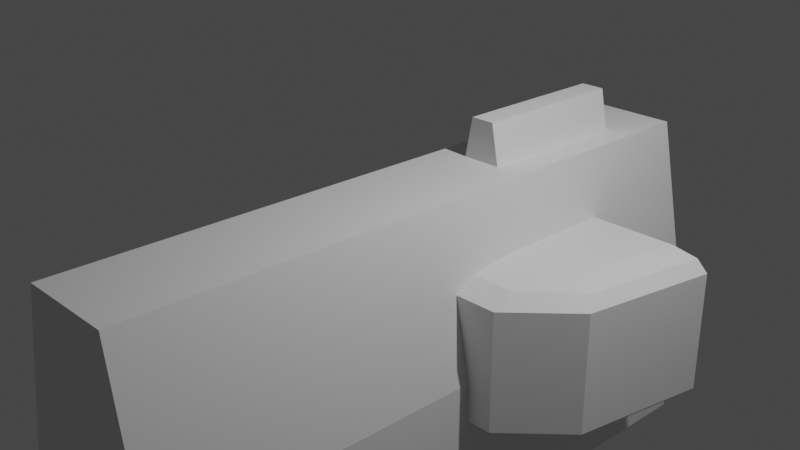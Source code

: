 # Source: rocket_launcher.blend  (saved by Blender 2.80.60; exported with 4.5.12 LTS)
import bpy
from mathutils import Matrix  # noqa: F401  (used for matrix-valued properties, if any)

bpy.ops.wm.read_factory_settings(use_empty=True)
scene = bpy.context.scene
scene.name = 'Scene'

# ---- collections
col_main = bpy.data.collections.new('Main'); scene.collection.children.link(col_main)
col_stuff = bpy.data.collections.new('Stuff'); scene.collection.children.link(col_stuff)
col_lights = bpy.data.collections.new('Lights'); col_stuff.children.link(col_lights)
col_cameras = bpy.data.collections.new('Cameras'); col_stuff.children.link(col_cameras)
col_prefabs = bpy.data.collections.new('Prefabs'); scene.collection.children.link(col_prefabs)
col_prefabs.hide_render = True

# ---- materials (node trees are filled in below, after node groups)
mat_material_001 = bpy.data.materials.new('Material.001')
mat_material_001.use_transparent_shadow = False
mat_material_001.roughness = 0.25
mat_material = bpy.data.materials.new('Material')
mat_material.alpha_threshold = 0.0
mat_material.use_transparent_shadow = False
mat_material.roughness = 0.5
mat_material.line_color = (0.0, 0.0, 0.0, 1.0)

# ---- material node trees
mat_material.use_nodes = True; mat_material.node_tree.nodes.clear()
_N = mat_material.node_tree.nodes; _L = mat_material.node_tree.links
n0 = _N.new('ShaderNodeOutputMaterial'); n0.name = 'Material Output'; n0.location = (300, 300)
n1 = _N.new('ShaderNodeBsdfPrincipled'); n1.name = 'Principled BSDF'; n1.location = (10, 300)
n1.distribution = 'GGX'
n1.subsurface_method = 'BURLEY'
n1.inputs[3].default_value = 1.45
_L.new(n1.outputs[0], n0.inputs[0])
n0.is_active_output = True

# ---- world
world_world = bpy.data.worlds.new('World'); scene.world = world_world
world_world.use_nodes = True; world_world.node_tree.nodes.clear()
_N = world_world.node_tree.nodes; _L = world_world.node_tree.links
n0 = _N.new('ShaderNodeOutputWorld'); n0.name = 'World Output'; n0.location = (300, 300)
n1 = _N.new('ShaderNodeBackground'); n1.name = 'Background'; n1.location = (10, 300)
n1.inputs[0].default_value = (0.05088, 0.05088, 0.05088, 1.0)
_L.new(n1.outputs[0], n0.inputs[0])
n0.is_active_output = True
world_world.color = (0.05088, 0.05088, 0.05088)
world_world.use_sun_shadow = False
world_world.sun_shadow_jitter_overblur = 0.0

# ---- cameras
cam_camera = bpy.data.cameras.new('Camera')
cam_camera.clip_end = 100.0
cam_camera.ortho_scale = 7.314
cam_camera.dof.focus_distance = 0.0
cam_camera.dof.aperture_fstop = 128.0

# ---- lights
light_light = bpy.data.lights.new('Light', 'POINT')
light_light.transmission_factor = 0.0
light_light.cutoff_distance = 30.0
light_light.energy = 1000.0
light_light.shadow_buffer_clip_start = 1.001
light_light.shadow_soft_size = 0.1
light_light.shadow_maximum_resolution = 0.002
light_light.use_absolute_resolution = True

# ---- meshes
me_cube = bpy.data.meshes.new('Cube')
me_cube.from_pydata([(-1.0, -4.0, -1.0), (-0.6, -4.0, 1.0), (-1.0, 4.0, -1.0), (-0.6, 4.0, 1.0), (1.0, -4.0, -1.0), (0.6, -4.0, 1.0), (1.0, 4.0, -1.0), (0.6, 4.0, 1.0)], [], [(0, 1, 3, 2), (2, 3, 7, 6), (6, 7, 5, 4), (4, 5, 1, 0), (2, 6, 4, 0), (7, 3, 1, 5)])
_uv = me_cube.uv_layers.new(name='UVMap')
_uv.uv.foreach_set('vector', [0.375, 0.0, 0.625, 0.0, 0.625, 0.25, 0.375, 0.25, 0.375, 0.25, 0.625, 0.25, 0.625, 0.5, 0.375, 0.5, 0.375, 0.5, 0.625, 0.5, 0.625, 0.75, 0.375, 0.75, 0.375, 0.75, 0.625, 0.75, 0.625, 1.0, 0.375, 1.0, 0.125, 0.5, 0.375, 0.5, 0.375, 0.75, 0.125, 0.75, 0.625, 0.5, 0.875, 0.5, 0.875, 0.75, 0.625, 0.75])
me_cube.use_remesh_preserve_volume = False
me_cube.use_remesh_preserve_attributes = False
me_cube.use_mirror_vertex_groups = False
me_cube.update()
me_toolmesh = bpy.data.meshes.new('ToolMesh')
me_toolmesh.from_pydata([(-1.0, -2.0, -1.0), (-1.0, -2.0, 1.0), (-1.0, 4.0, -1.0), (-1.0, 4.0, 1.0), (1.0, -2.0, -1.0), (1.0, -2.0, 1.0), (1.0, 2.0, -1.0), (1.0, 2.0, 1.0)], [], [(0, 1, 3, 2), (2, 3, 7, 6), (6, 7, 5, 4), (4, 5, 1, 0), (2, 6, 4, 0), (7, 3, 1, 5)])
me_toolmesh.use_remesh_preserve_volume = False
me_toolmesh.use_remesh_preserve_attributes = False
me_toolmesh.use_mirror_vertex_groups = False
me_toolmesh.update()
me_toolmesh_001 = bpy.data.meshes.new('ToolMesh.001')
me_toolmesh_001.from_pydata([(-0.9333, 1.2, -0.4), (-0.9333, 1.2, 0.3333), (0.9333, -1.2, -0.4), (0.9333, -1.2, 0.3333), (0.9333, 1.2, -0.4), (0.9333, 1.2, 0.3333), (0.9333, 1.2, 1.333), (0.9333, -0.4971, 1.04), (-0.7363, -1.2, -0.4), (-0.9333, -0.2255, -0.4), (-0.7363, -1.2, 0.3333), (-0.9333, -0.2248, 0.3333), (-0.9333, 1.2, 0.8565), (-0.7363, 1.2, 1.333), (-0.7363, -0.4971, 1.04), (-0.9333, 0.1095, 0.6682), (-0.8755, -0.9137, -0.4), (-0.8755, -0.9135, 0.3333), (-0.8755, -0.3169, 0.9341), (-0.8755, 1.2, 1.193)], [], [(2, 3, 10, 8), (0, 1, 5, 4), (4, 5, 3, 2), (1, 11, 15, 12), (9, 11, 1, 0), (3, 5, 6, 7), (7, 14, 10, 3), (6, 13, 14, 7), (10, 14, 18, 17), (16, 17, 11, 9), (8, 10, 17, 16), (12, 19, 13, 6, 5, 1), (17, 18, 15, 11), (14, 13, 19, 18), (18, 19, 12, 15), (8, 16, 9, 0, 4, 2)])
me_toolmesh_001.use_remesh_preserve_volume = False
me_toolmesh_001.use_remesh_preserve_attributes = False
me_toolmesh_001.use_mirror_vertex_groups = False
me_toolmesh_001.update()
me_cube_005 = bpy.data.meshes.new('Cube.005')
me_cube_005.from_pydata([(-1.0, -4.0, -1.0), (-0.6, -4.0, 1.0), (-1.0, 4.0, -1.0), (-0.6, 4.0, 1.0), (1.0, -4.0, -1.0), (0.6, -4.0, 1.0), (1.0, 4.0, -1.0), (0.6, 4.0, 1.0)], [], [(0, 1, 3, 2), (2, 3, 7, 6), (6, 7, 5, 4), (4, 5, 1, 0), (2, 6, 4, 0), (7, 3, 1, 5)])
_uv = me_cube_005.uv_layers.new(name='UVMap')
_uv.uv.foreach_set('vector', [0.375, 0.0, 0.625, 0.0, 0.625, 0.25, 0.375, 0.25, 0.375, 0.25, 0.625, 0.25, 0.625, 0.5, 0.375, 0.5, 0.375, 0.5, 0.625, 0.5, 0.625, 0.75, 0.375, 0.75, 0.375, 0.75, 0.625, 0.75, 0.625, 1.0, 0.375, 1.0, 0.125, 0.5, 0.375, 0.5, 0.375, 0.75, 0.125, 0.75, 0.625, 0.5, 0.875, 0.5, 0.875, 0.75, 0.625, 0.75])
me_cube_005.use_remesh_preserve_volume = False
me_cube_005.use_remesh_preserve_attributes = False
me_cube_005.use_mirror_vertex_groups = False
me_cube_005.update()
me_cube_004 = bpy.data.meshes.new('Cube.004')
me_cube_004.from_pydata([(1.0, 1.0, 1.0), (1.0, 1.0, -1.0), (1.0, -1.0, 1.0), (1.0, -1.0, -1.0), (-1.0, 1.0, 1.0), (-1.0, 1.0, -1.0), (-1.0, -1.0, 1.0), (-1.0, -1.0, -1.0)], [], [(0, 4, 6, 2), (3, 2, 6, 7), (7, 6, 4, 5), (5, 1, 3, 7), (1, 0, 2, 3), (5, 4, 0, 1)])
_uv = me_cube_004.uv_layers.new(name='UVMap')
_uv.uv.foreach_set('vector', [0.375, 0.0, 0.625, 0.0, 0.625, 0.25, 0.375, 0.25, 0.375, 0.25, 0.625, 0.25, 0.625, 0.5, 0.375, 0.5, 0.375, 0.5, 0.625, 0.5, 0.625, 0.75, 0.375, 0.75, 0.375, 0.75, 0.625, 0.75, 0.625, 1.0, 0.375, 1.0, 0.125, 0.5, 0.375, 0.5, 0.375, 0.75, 0.125, 0.75, 0.625, 0.5, 0.875, 0.5, 0.875, 0.75, 0.625, 0.75])
me_cube_004.materials.append(mat_material)
me_cube_004.use_remesh_preserve_volume = False
me_cube_004.use_remesh_preserve_attributes = False
me_cube_004.use_mirror_vertex_groups = False
me_cube_004.update()
me_cube_001 = bpy.data.meshes.new('Cube.001')
me_cube_001.from_pydata([(1.0, 1.0, -1.0), (1.0, -1.0, -1.0), (-1.0, 1.0, -1.0), (0.0, 0.0, 1.0), (-1.0, -1.0, -1.0)], [], [(1, 3, 4), (4, 3, 2), (2, 0, 1, 4), (0, 3, 1), (2, 3, 0)])
_uv = me_cube_001.uv_layers.new(name='UVMap')
_uv.uv.foreach_set('vector', [0.375, 0.25, 0.625, 0.5, 0.375, 0.5, 0.375, 0.5, 0.625, 0.75, 0.375, 0.75, 0.375, 0.75, 0.625, 0.75, 0.625, 1.0, 0.375, 1.0, 0.125, 0.5, 0.375, 0.75, 0.125, 0.75, 0.625, 0.5, 0.875, 0.75, 0.625, 0.75])
me_cube_001.materials.append(mat_material)
me_cube_001.use_remesh_preserve_volume = False
me_cube_001.use_remesh_preserve_attributes = False
me_cube_001.use_mirror_vertex_groups = False
me_cube_001.update()
me_cylinder_001 = bpy.data.meshes.new('Cylinder.001')
me_cylinder_001.from_pydata([(0.0, 1.0, -1.0), (0.0, 1.0, 1.0), (0.1951, 0.9808, -1.0), (0.1951, 0.9808, 1.0), (0.3827, 0.9239, -1.0), (0.3827, 0.9239, 1.0), (0.5556, 0.8315, -1.0), (0.5556, 0.8315, 1.0), (0.7071, 0.7071, -1.0), (0.7071, 0.7071, 1.0), (0.8315, 0.5556, -1.0), (0.8315, 0.5556, 1.0), (0.9239, 0.3827, -1.0), (0.9239, 0.3827, 1.0), (0.9808, 0.1951, -1.0), (0.9808, 0.1951, 1.0), (1.0, 7.55e-08, -1.0), (1.0, 7.55e-08, 1.0), (0.9808, -0.1951, -1.0), (0.9808, -0.1951, 1.0), (0.9239, -0.3827, -1.0), (0.9239, -0.3827, 1.0), (0.8315, -0.5556, -1.0), (0.8315, -0.5556, 1.0), (0.7071, -0.7071, -1.0), (0.7071, -0.7071, 1.0), (0.5556, -0.8315, -1.0), (0.5556, -0.8315, 1.0), (0.3827, -0.9239, -1.0), (0.3827, -0.9239, 1.0), (0.1951, -0.9808, -1.0), (0.1951, -0.9808, 1.0), (-3.258e-07, -1.0, -1.0), (-3.258e-07, -1.0, 1.0), (-0.1951, -0.9808, -1.0), (-0.1951, -0.9808, 1.0), (-0.3827, -0.9239, -1.0), (-0.3827, -0.9239, 1.0), (-0.5556, -0.8315, -1.0), (-0.5556, -0.8315, 1.0), (-0.7071, -0.7071, -1.0), (-0.7071, -0.7071, 1.0), (-0.8315, -0.5556, -1.0), (-0.8315, -0.5556, 1.0), (-0.9239, -0.3827, -1.0), (-0.9239, -0.3827, 1.0), (-0.9808, -0.1951, -1.0), (-0.9808, -0.1951, 1.0), (-1.0, 9.656e-07, -1.0), (-1.0, 9.656e-07, 1.0), (-0.9808, 0.1951, -1.0), (-0.9808, 0.1951, 1.0), (-0.9239, 0.3827, -1.0), (-0.9239, 0.3827, 1.0), (-0.8315, 0.5556, -1.0), (-0.8315, 0.5556, 1.0), (-0.7071, 0.7071, -1.0), (-0.7071, 0.7071, 1.0), (-0.5556, 0.8315, -1.0), (-0.5556, 0.8315, 1.0), (-0.3827, 0.9239, -1.0), (-0.3827, 0.9239, 1.0), (-0.1951, 0.9808, -1.0), (-0.1951, 0.9808, 1.0)], [], [(0, 1, 3, 2), (2, 3, 5, 4), (4, 5, 7, 6), (6, 7, 9, 8), (8, 9, 11, 10), (10, 11, 13, 12), (12, 13, 15, 14), (14, 15, 17, 16), (16, 17, 19, 18), (18, 19, 21, 20), (20, 21, 23, 22), (22, 23, 25, 24), (24, 25, 27, 26), (26, 27, 29, 28), (28, 29, 31, 30), (30, 31, 33, 32), (32, 33, 35, 34), (34, 35, 37, 36), (36, 37, 39, 38), (38, 39, 41, 40), (40, 41, 43, 42), (42, 43, 45, 44), (44, 45, 47, 46), (46, 47, 49, 48), (48, 49, 51, 50), (50, 51, 53, 52), (52, 53, 55, 54), (54, 55, 57, 56), (56, 57, 59, 58), (58, 59, 61, 60), (3, 1, 63, 61, 59, 57, 55, 53, 51, 49, 47, 45, 43, 41, 39, 37, 35, 33, 31, 29, 27, 25, 23, 21, 19, 17, 15, 13, 11, 9, 7, 5), (60, 61, 63, 62), (62, 63, 1, 0), (0, 2, 4, 6, 8, 10, 12, 14, 16, 18, 20, 22, 24, 26, 28, 30, 32, 34, 36, 38, 40, 42, 44, 46, 48, 50, 52, 54, 56, 58, 60, 62)])
_uv = me_cylinder_001.uv_layers.new(name='UVMap')
_uv.uv.foreach_set('vector', [1.0, 0.5, 1.0, 1.0, 0.9688, 1.0, 0.9688, 0.5, 0.9688, 0.5, 0.9688, 1.0, 0.9375, 1.0, 0.9375, 0.5, 0.9375, 0.5, 0.9375, 1.0, 0.9062, 1.0, 0.9062, 0.5, 0.9062, 0.5, 0.9062, 1.0, 0.875, 1.0, 0.875, 0.5, 0.875, 0.5, 0.875, 1.0, 0.8438, 1.0, 0.8438, 0.5, 0.8438, 0.5, 0.8438, 1.0, 0.8125, 1.0, 0.8125, 0.5, 0.8125, 0.5, 0.8125, 1.0, 0.7812, 1.0, 0.7812, 0.5, 0.7812, 0.5, 0.7812, 1.0, 0.75, 1.0, 0.75, 0.5, 0.75, 0.5, 0.75, 1.0, 0.7188, 1.0, 0.7188, 0.5, 0.7188, 0.5, 0.7188, 1.0, 0.6875, 1.0, 0.6875, 0.5, 0.6875, 0.5, 0.6875, 1.0, 0.6562, 1.0, 0.6562, 0.5, 0.6562, 0.5, 0.6562, 1.0, 0.625, 1.0, 0.625, 0.5, 0.625, 0.5, 0.625, 1.0, 0.5938, 1.0, 0.5938, 0.5, 0.5938, 0.5, 0.5938, 1.0, 0.5625, 1.0, 0.5625, 0.5, 0.5625, 0.5, 0.5625, 1.0, 0.5312, 1.0, 0.5312, 0.5, 0.5312, 0.5, 0.5312, 1.0, 0.5, 1.0, 0.5, 0.5, 0.5, 0.5, 0.5, 1.0, 0.4688, 1.0, 0.4688, 0.5, 0.4688, 0.5, 0.4688, 1.0, 0.4375, 1.0, 0.4375, 0.5, 0.4375, 0.5, 0.4375, 1.0, 0.4062, 1.0, 0.4062, 0.5, 0.4062, 0.5, 0.4062, 1.0, 0.375, 1.0, 0.375, 0.5, 0.375, 0.5, 0.375, 1.0, 0.3438, 1.0, 0.3438, 0.5, 0.3438, 0.5, 0.3438, 1.0, 0.3125, 1.0, 0.3125, 0.5, 0.3125, 0.5, 0.3125, 1.0, 0.2812, 1.0, 0.2812, 0.5, 0.2812, 0.5, 0.2812, 1.0, 0.25, 1.0, 0.25, 0.5, 0.25, 0.5, 0.25, 1.0, 0.2188, 1.0, 0.2188, 0.5, 0.2188, 0.5, 0.2188, 1.0, 0.1875, 1.0, 0.1875, 0.5, 0.1875, 0.5, 0.1875, 1.0, 0.1562, 1.0, 0.1562, 0.5, 0.1562, 0.5, 0.1562, 1.0, 0.125, 1.0, 0.125, 0.5, 0.125, 0.5, 0.125, 1.0, 0.09375, 1.0, 0.09375, 0.5, 0.09375, 0.5, 0.09375, 1.0, 0.0625, 1.0, 0.0625, 0.5, 0.2968, 0.4854, 0.25, 0.49, 0.2032, 0.4854, 0.1582, 0.4717, 0.1167, 0.4496, 0.08029, 0.4197, 0.05045, 0.3833, 0.02827, 0.3418, 0.01461, 0.2968, 0.01, 0.25, 0.01461, 0.2032, 0.02827, 0.1582, 0.05045, 0.1167, 0.08029, 0.08029, 0.1167, 0.05045, 0.1582, 0.02827, 0.2032, 0.01461, 0.25, 0.01, 0.2968, 0.01461, 0.3418, 0.02827, 0.3833, 0.05045, 0.4197, 0.08029, 0.4496, 0.1167, 0.4717, 0.1582, 0.4854, 0.2032, 0.49, 0.25, 0.4854, 0.2968, 0.4717, 0.3418, 0.4496, 0.3833, 0.4197, 0.4197, 0.3833, 0.4496, 0.3418, 0.4717, 0.0625, 0.5, 0.0625, 1.0, 0.03125, 1.0, 0.03125, 0.5, 0.03125, 0.5, 0.03125, 1.0, 0.0, 1.0, 0.0, 0.5, 0.75, 0.49, 0.7968, 0.4854, 0.8418, 0.4717, 0.8833, 0.4496, 0.9197, 0.4197, 0.9496, 0.3833, 0.9717, 0.3418, 0.9854, 0.2968, 0.99, 0.25, 0.9854, 0.2032, 0.9717, 0.1582, 0.9496, 0.1167, 0.9197, 0.08029, 0.8833, 0.05045, 0.8418, 0.02827, 0.7968, 0.01461, 0.75, 0.01, 0.7032, 0.01461, 0.6582, 0.02827, 0.6167, 0.05045, 0.5803, 0.08029, 0.5504, 0.1167, 0.5283, 0.1582, 0.5146, 0.2032, 0.51, 0.25, 0.5146, 0.2968, 0.5283, 0.3418, 0.5504, 0.3833, 0.5803, 0.4197, 0.6167, 0.4496, 0.6582, 0.4717, 0.7032, 0.4854])
me_cylinder_001.use_remesh_preserve_volume = False
me_cylinder_001.use_remesh_preserve_attributes = False
me_cylinder_001.use_mirror_vertex_groups = False
me_cylinder_001.update()
me_cylinder_002 = bpy.data.meshes.new('Cylinder.002')
me_cylinder_002.from_pydata([(0.4142, 1.0, -1.0), (0.4142, 1.0, 1.0), (1.0, 0.4142, -1.0), (1.0, 0.4142, 1.0), (1.0, -0.4142, -1.0), (1.0, -0.4142, 1.0), (0.4142, -1.0, -1.0), (0.4142, -1.0, 1.0), (-0.4142, -1.0, -1.0), (-0.4142, -1.0, 1.0), (-1.0, -0.4142, -1.0), (-1.0, -0.4142, 1.0), (-1.0, 0.4142, -1.0), (-1.0, 0.4142, 1.0), (-0.4142, 1.0, -1.0), (-0.4142, 1.0, 1.0)], [], [(0, 1, 3, 2), (2, 3, 5, 4), (4, 5, 7, 6), (6, 7, 9, 8), (8, 9, 11, 10), (10, 11, 13, 12), (3, 1, 15, 13, 11, 9, 7, 5), (12, 13, 15, 14), (14, 15, 1, 0), (0, 2, 4, 6, 8, 10, 12, 14)])
_uv = me_cylinder_002.uv_layers.new(name='UVMap')
_uv.uv.foreach_set('vector', [1.0, 0.5, 1.0, 1.0, 0.875, 1.0, 0.875, 0.5, 0.875, 0.5, 0.875, 1.0, 0.75, 1.0, 0.75, 0.5, 0.75, 0.5, 0.75, 1.0, 0.625, 1.0, 0.625, 0.5, 0.625, 0.5, 0.625, 1.0, 0.5, 1.0, 0.5, 0.5, 0.5, 0.5, 0.5, 1.0, 0.375, 1.0, 0.375, 0.5, 0.375, 0.5, 0.375, 1.0, 0.25, 1.0, 0.25, 0.5, 0.4197, 0.4197, 0.25, 0.49, 0.08029, 0.4197, 0.01, 0.25, 0.08029, 0.08029, 0.25, 0.01, 0.4197, 0.08029, 0.49, 0.25, 0.25, 0.5, 0.25, 1.0, 0.125, 1.0, 0.125, 0.5, 0.125, 0.5, 0.125, 1.0, 0.0, 1.0, 0.0, 0.5, 0.75, 0.49, 0.9197, 0.4197, 0.99, 0.25, 0.9197, 0.08029, 0.75, 0.01, 0.5803, 0.08029, 0.51, 0.25, 0.5803, 0.4197])
me_cylinder_002.use_remesh_preserve_volume = False
me_cylinder_002.use_remesh_preserve_attributes = False
me_cylinder_002.use_mirror_vertex_groups = False
me_cylinder_002.update()
me_cube_002 = bpy.data.meshes.new('Cube.002')
me_cube_002.from_pydata([(0.9, 1.0, 0.9), (0.9, 0.9, 1.0), (1.0, 0.9, 0.9), (0.9, 0.9, -1.0), (0.9, 1.0, -0.9), (1.0, 0.9, -0.9), (1.0, -0.9, 0.9), (0.9, -0.9, 1.0), (0.9, -1.0, 0.9), (1.0, -0.9, -0.9), (0.9, -1.0, -0.9), (0.9, -0.9, -1.0), (-0.9, 1.0, 0.9), (-1.0, 0.9, 0.9), (-0.9, 0.9, 1.0), (-1.0, 0.9, -0.9), (-0.9, 1.0, -0.9), (-0.9, 0.9, -1.0), (-1.0, -0.9, 0.9), (-0.9, -1.0, 0.9), (-0.9, -0.9, 1.0), (-0.9, -0.9, -1.0), (-0.9, -1.0, -0.9), (-1.0, -0.9, -0.9)], [], [(17, 3, 11, 21), (23, 18, 13, 15), (10, 8, 19, 22), (1, 14, 20, 7), (5, 2, 6, 9), (0, 1, 2), (3, 4, 5), (6, 7, 8), (9, 10, 11), (12, 13, 14), (15, 16, 17), (18, 19, 20), (21, 22, 23), (17, 21, 23, 15), (3, 17, 16, 4), (2, 5, 4, 0), (22, 19, 18, 23), (8, 10, 9, 6), (12, 16, 15, 13), (7, 20, 19, 8), (1, 7, 6, 2), (21, 11, 10, 22), (20, 14, 13, 18), (14, 1, 0, 12), (11, 3, 5, 9), (16, 12, 0, 4)])
_uv = me_cube_002.uv_layers.new(name='UVMap')
_uv.uv.foreach_set('vector', [0.3875, 0.7625, 0.6125, 0.7625, 0.6125, 0.9875, 0.3875, 0.9875, 0.3875, 0.5125, 0.6125, 0.5125, 0.6125, 0.7375, 0.3875, 0.7375, 0.3875, 0.2625, 0.6125, 0.2625, 0.6125, 0.4875, 0.3875, 0.4875, 0.3875, 0.0125, 0.6125, 0.0125, 0.6125, 0.2375, 0.3875, 0.2375, 0.1375, 0.5125, 0.3625, 0.5125, 0.3625, 0.7375, 0.1375, 0.7375, 0.8625, 0.7375, 0.875, 0.7375, 0.8625, 0.75, 0.6125, 0.7625, 0.6125, 0.75, 0.625, 0.7625, 0.3625, 0.7375, 0.375, 0.7375, 0.3625, 0.75, 0.1375, 0.7375, 0.1375, 0.75, 0.125, 0.7375, 0.8625, 0.5125, 0.8625, 0.5, 0.875, 0.5125, 0.3875, 0.7375, 0.3875, 0.75, 0.375, 0.7375, 0.6125, 0.5125, 0.6125, 0.5, 0.625, 0.5125, 0.3875, 0.9875, 0.3875, 1.0, 0.375, 0.9875, 0.3875, 0.7625, 0.3875, 0.9875, 0.375, 0.9875, 0.375, 0.7625, 0.6125, 0.7625, 0.3875, 0.7625, 0.3875, 0.75, 0.6125, 0.75, 0.3625, 0.5125, 0.1375, 0.5125, 0.1375, 0.5, 0.3625, 0.5, 0.3875, 0.4875, 0.6125, 0.4875, 0.6125, 0.5125, 0.3875, 0.5125, 0.6125, 0.2625, 0.3875, 0.2625, 0.3875, 0.25, 0.6125, 0.25, 0.8625, 0.5125, 0.6375, 0.5125, 0.6375, 0.5, 0.8625, 0.5, 0.3875, 0.2375, 0.6125, 0.2375, 0.6125, 0.25, 0.3875, 0.25, 0.3875, 0.0125, 0.3875, 0.2375, 0.375, 0.2375, 0.375, 0.0125, 0.3875, 0.9875, 0.6125, 0.9875, 0.6125, 1.0, 0.3875, 1.0, 0.6125, 0.2375, 0.6125, 0.0125, 0.625, 0.0125, 0.625, 0.2375, 0.6125, 0.0125, 0.3875, 0.0125, 0.3875, 0.0, 0.6125, 0.0, 0.6125, 0.9875, 0.6125, 0.7625, 0.625, 0.7625, 0.625, 0.9875, 0.6375, 0.5125, 0.8625, 0.5125, 0.8625, 0.7375, 0.6375, 0.7375])
me_cube_002.materials.append(mat_material)
me_cube_002.use_remesh_preserve_volume = False
me_cube_002.use_remesh_preserve_attributes = False
me_cube_002.use_mirror_vertex_groups = False
me_cube_002.update()
me_cube_003 = bpy.data.meshes.new('Cube.003')
me_cube_003.from_pydata([(1.0, 0.75, 1.0), (0.75, 1.0, 1.0), (0.75, 1.0, -1.0), (1.0, 0.75, -1.0), (0.75, -1.0, 1.0), (1.0, -0.75, 1.0), (1.0, -0.75, -1.0), (0.75, -1.0, -1.0), (-0.75, 1.0, 1.0), (-1.0, 0.75, 1.0), (-1.0, 0.75, -1.0), (-0.75, 1.0, -1.0), (-1.0, -0.75, 1.0), (-0.75, -1.0, 1.0), (-0.75, -1.0, -1.0), (-1.0, -0.75, -1.0)], [], [(10, 11, 2, 3, 6, 7, 14, 15), (15, 12, 9, 10), (7, 4, 13, 14), (0, 1, 8, 9, 12, 13, 4, 5), (3, 0, 5, 6), (0, 3, 2, 1), (14, 13, 12, 15), (4, 7, 6, 5), (8, 11, 10, 9), (11, 8, 1, 2)])
_uv = me_cube_003.uv_layers.new(name='UVMap')
_uv.uv.foreach_set('vector', [0.375, 0.7812, 0.4062, 0.75, 0.5938, 0.75, 0.625, 0.7812, 0.625, 0.9688, 0.5938, 1.0, 0.4062, 1.0, 0.375, 0.9688, 0.375, 0.5312, 0.625, 0.5312, 0.625, 0.7188, 0.375, 0.7188, 0.375, 0.2812, 0.625, 0.2812, 0.625, 0.4688, 0.375, 0.4688, 0.375, 0.03125, 0.4062, 0.0, 0.5938, 0.0, 0.625, 0.03125, 0.625, 0.2188, 0.5938, 0.25, 0.4062, 0.25, 0.375, 0.2188, 0.125, 0.5312, 0.375, 0.5312, 0.375, 0.7188, 0.125, 0.7188, 0.375, 0.5312, 0.125, 0.5312, 0.125, 0.5, 0.375, 0.5, 0.375, 0.4688, 0.625, 0.4688, 0.625, 0.5312, 0.375, 0.5312, 0.625, 0.2812, 0.375, 0.2812, 0.375, 0.25, 0.625, 0.25, 0.875, 0.5312, 0.625, 0.5312, 0.625, 0.5, 0.875, 0.5, 0.625, 0.5312, 0.875, 0.5312, 0.875, 0.7188, 0.625, 0.7188])
me_cube_003.materials.append(mat_material)
me_cube_003.use_remesh_preserve_volume = False
me_cube_003.use_remesh_preserve_attributes = False
me_cube_003.use_mirror_vertex_groups = False
me_cube_003.update()
me_cylinder_003 = bpy.data.meshes.new('Cylinder.003')
me_cylinder_003.from_pydata([(0.0, 1.0, -1.0), (1.192e-07, 0.0, 1.0), (0.1951, 0.9808, -1.0), (0.3827, 0.9239, -1.0), (0.5556, 0.8315, -1.0), (0.7071, 0.7071, -1.0), (0.8315, 0.5556, -1.0), (0.9239, 0.3827, -1.0), (0.9808, 0.1951, -1.0), (1.0, 7.55e-08, -1.0), (0.9808, -0.1951, -1.0), (0.9239, -0.3827, -1.0), (0.8315, -0.5556, -1.0), (0.7071, -0.7071, -1.0), (0.5556, -0.8315, -1.0), (0.3827, -0.9239, -1.0), (0.1951, -0.9808, -1.0), (-3.258e-07, -1.0, -1.0), (-0.1951, -0.9808, -1.0), (-0.3827, -0.9239, -1.0), (-0.5556, -0.8315, -1.0), (-0.7071, -0.7071, -1.0), (-0.8315, -0.5556, -1.0), (-0.9239, -0.3827, -1.0), (-0.9808, -0.1951, -1.0), (-1.0, 9.656e-07, -1.0), (-0.9808, 0.1951, -1.0), (-0.9239, 0.3827, -1.0), (-0.8315, 0.5556, -1.0), (-0.7071, 0.7071, -1.0), (-0.5556, 0.8315, -1.0), (-0.3827, 0.9239, -1.0), (-0.1951, 0.9808, -1.0)], [], [(0, 1, 2), (2, 1, 3), (3, 1, 4), (4, 1, 5), (5, 1, 6), (6, 1, 7), (7, 1, 8), (8, 1, 9), (9, 1, 10), (10, 1, 11), (11, 1, 12), (12, 1, 13), (13, 1, 14), (14, 1, 15), (15, 1, 16), (16, 1, 17), (17, 1, 18), (18, 1, 19), (19, 1, 20), (20, 1, 21), (21, 1, 22), (22, 1, 23), (23, 1, 24), (24, 1, 25), (25, 1, 26), (26, 1, 27), (27, 1, 28), (28, 1, 29), (29, 1, 30), (30, 1, 31), (31, 1, 32), (32, 1, 0), (0, 2, 3, 4, 5, 6, 7, 8, 9, 10, 11, 12, 13, 14, 15, 16, 17, 18, 19, 20, 21, 22, 23, 24, 25, 26, 27, 28, 29, 30, 31, 32)])
_uv = me_cylinder_003.uv_layers.new(name='UVMap')
_uv.uv.foreach_set('vector', [1.0, 0.5, 0.9688, 1.0, 0.9688, 0.5, 0.9688, 0.5, 0.9375, 1.0, 0.9375, 0.5, 0.9375, 0.5, 0.9062, 1.0, 0.9062, 0.5, 0.9062, 0.5, 0.875, 1.0, 0.875, 0.5, 0.875, 0.5, 0.8438, 1.0, 0.8438, 0.5, 0.8438, 0.5, 0.8125, 1.0, 0.8125, 0.5, 0.8125, 0.5, 0.7812, 1.0, 0.7812, 0.5, 0.7812, 0.5, 0.75, 1.0, 0.75, 0.5, 0.75, 0.5, 0.7188, 1.0, 0.7188, 0.5, 0.7188, 0.5, 0.6875, 1.0, 0.6875, 0.5, 0.6875, 0.5, 0.6562, 1.0, 0.6562, 0.5, 0.6562, 0.5, 0.625, 1.0, 0.625, 0.5, 0.625, 0.5, 0.5938, 1.0, 0.5938, 0.5, 0.5938, 0.5, 0.5625, 1.0, 0.5625, 0.5, 0.5625, 0.5, 0.5312, 1.0, 0.5312, 0.5, 0.5312, 0.5, 0.5, 1.0, 0.5, 0.5, 0.5, 0.5, 0.4688, 1.0, 0.4688, 0.5, 0.4688, 0.5, 0.4375, 1.0, 0.4375, 0.5, 0.4375, 0.5, 0.4062, 1.0, 0.4062, 0.5, 0.4062, 0.5, 0.375, 1.0, 0.375, 0.5, 0.375, 0.5, 0.3438, 1.0, 0.3438, 0.5, 0.3438, 0.5, 0.3125, 1.0, 0.3125, 0.5, 0.3125, 0.5, 0.2812, 1.0, 0.2812, 0.5, 0.2812, 0.5, 0.25, 1.0, 0.25, 0.5, 0.25, 0.5, 0.2188, 1.0, 0.2188, 0.5, 0.2188, 0.5, 0.1875, 1.0, 0.1875, 0.5, 0.1875, 0.5, 0.1562, 1.0, 0.1562, 0.5, 0.1562, 0.5, 0.125, 1.0, 0.125, 0.5, 0.125, 0.5, 0.09375, 1.0, 0.09375, 0.5, 0.09375, 0.5, 0.0625, 1.0, 0.0625, 0.5, 0.0625, 0.5, 0.03125, 1.0, 0.03125, 0.5, 0.03125, 0.5, 0.0, 1.0, 0.0, 0.5, 0.75, 0.49, 0.7968, 0.4854, 0.8418, 0.4717, 0.8833, 0.4496, 0.9197, 0.4197, 0.9496, 0.3833, 0.9717, 0.3418, 0.9854, 0.2968, 0.99, 0.25, 0.9854, 0.2032, 0.9717, 0.1582, 0.9496, 0.1167, 0.9197, 0.08029, 0.8833, 0.05045, 0.8418, 0.02827, 0.7968, 0.01461, 0.75, 0.01, 0.7032, 0.01461, 0.6582, 0.02827, 0.6167, 0.05045, 0.5803, 0.08029, 0.5504, 0.1167, 0.5283, 0.1582, 0.5146, 0.2032, 0.51, 0.25, 0.5146, 0.2968, 0.5283, 0.3418, 0.5504, 0.3833, 0.5803, 0.4197, 0.6167, 0.4496, 0.6582, 0.4717, 0.7032, 0.4854])
_ca = me_cylinder_003.color_attributes.new('Col', 'BYTE_COLOR', 'CORNER')
_ca.data.foreach_set('color', [1.0, 1.0, 1.0, 1.0, 1.0, 1.0, 1.0, 1.0, 1.0, 1.0, 1.0, 1.0, 1.0, 1.0, 1.0, 1.0, 1.0, 1.0, 1.0, 1.0, 1.0, 1.0, 1.0, 1.0, 1.0, 1.0, 1.0, 1.0, 1.0, 1.0, 1.0, 1.0, 1.0, 1.0, 1.0, 1.0, 1.0, 1.0, 1.0, 1.0, 1.0, 1.0, 1.0, 1.0, 1.0, 1.0, 1.0, 1.0, 1.0, 1.0, 1.0, 1.0, 1.0, 1.0, 1.0, 1.0, 1.0, 1.0, 1.0, 1.0, 1.0, 1.0, 1.0, 1.0, 1.0, 1.0, 1.0, 1.0, 1.0, 1.0, 1.0, 1.0, 1.0, 1.0, 1.0, 1.0, 1.0, 1.0, 1.0, 1.0, 1.0, 1.0, 1.0, 1.0, 1.0, 1.0, 1.0, 1.0, 1.0, 1.0, 1.0, 1.0, 1.0, 1.0, 1.0, 1.0, 1.0, 1.0, 1.0, 1.0, 1.0, 1.0, 1.0, 1.0, 1.0, 1.0, 1.0, 1.0, 1.0, 1.0, 1.0, 1.0, 1.0, 1.0, 1.0, 1.0, 1.0, 1.0, 1.0, 1.0, 1.0, 1.0, 1.0, 1.0, 1.0, 1.0, 1.0, 1.0, 1.0, 1.0, 1.0, 1.0, 1.0, 1.0, 1.0, 1.0, 1.0, 1.0, 1.0, 1.0, 1.0, 1.0, 1.0, 1.0, 1.0, 1.0, 1.0, 1.0, 1.0, 1.0, 1.0, 1.0, 1.0, 1.0, 1.0, 1.0, 1.0, 1.0, 1.0, 1.0, 1.0, 1.0, 1.0, 1.0, 1.0, 1.0, 1.0, 1.0, 1.0, 1.0, 1.0, 1.0, 1.0, 1.0, 1.0, 1.0, 1.0, 1.0, 1.0, 1.0, 1.0, 1.0, 1.0, 1.0, 1.0, 1.0, 1.0, 1.0, 1.0, 1.0, 1.0, 1.0, 1.0, 1.0, 1.0, 1.0, 1.0, 1.0, 1.0, 1.0, 1.0, 1.0, 1.0, 1.0, 1.0, 1.0, 1.0, 1.0, 1.0, 1.0, 1.0, 1.0, 1.0, 1.0, 1.0, 1.0, 1.0, 1.0, 1.0, 1.0, 1.0, 1.0, 1.0, 1.0, 1.0, 1.0, 1.0, 1.0, 1.0, 1.0, 1.0, 1.0, 1.0, 1.0, 1.0, 1.0, 1.0, 1.0, 1.0, 1.0, 1.0, 1.0, 1.0, 1.0, 1.0, 1.0, 1.0, 1.0, 1.0, 1.0, 1.0, 1.0, 1.0, 1.0, 1.0, 1.0, 1.0, 1.0, 1.0, 1.0, 1.0, 1.0, 1.0, 1.0, 1.0, 1.0, 1.0, 1.0, 1.0, 1.0, 1.0, 1.0, 1.0, 1.0, 1.0, 1.0, 1.0, 1.0, 1.0, 1.0, 1.0, 1.0, 1.0, 1.0, 1.0, 1.0, 1.0, 1.0, 1.0, 1.0, 1.0, 1.0, 1.0, 1.0, 1.0, 1.0, 1.0, 1.0, 1.0, 1.0, 1.0, 1.0, 1.0, 1.0, 1.0, 1.0, 1.0, 1.0, 1.0, 1.0, 1.0, 1.0, 1.0, 1.0, 1.0, 1.0, 1.0, 1.0, 1.0, 1.0, 1.0, 1.0, 1.0, 1.0, 1.0, 1.0, 1.0, 1.0, 1.0, 1.0, 1.0, 1.0, 1.0, 1.0, 1.0, 1.0, 1.0, 1.0, 1.0, 1.0, 1.0, 1.0, 1.0, 1.0, 1.0, 1.0, 1.0, 1.0, 1.0, 1.0, 1.0, 1.0, 1.0, 1.0, 1.0, 1.0, 1.0, 1.0, 1.0, 1.0, 1.0, 1.0, 1.0, 1.0, 1.0, 1.0, 1.0, 1.0, 1.0, 1.0, 1.0, 1.0, 1.0, 1.0, 1.0, 1.0, 1.0, 1.0, 1.0, 1.0, 1.0, 1.0, 1.0, 1.0, 1.0, 1.0, 1.0, 1.0, 1.0, 1.0, 1.0, 1.0, 1.0, 1.0, 1.0, 1.0, 1.0, 1.0, 1.0, 1.0, 1.0, 1.0, 1.0, 1.0, 1.0, 1.0, 1.0, 1.0, 1.0, 1.0, 1.0, 1.0, 1.0, 1.0, 1.0, 1.0, 1.0, 1.0, 1.0, 1.0, 1.0, 1.0, 1.0, 1.0, 1.0, 1.0, 1.0, 1.0, 1.0, 1.0, 1.0, 1.0, 1.0, 1.0, 1.0, 1.0, 1.0, 1.0, 1.0, 1.0, 1.0, 1.0, 1.0, 1.0, 1.0, 1.0, 1.0, 1.0, 1.0, 1.0, 1.0, 1.0, 1.0, 1.0, 1.0, 1.0, 1.0, 1.0, 1.0, 1.0, 1.0, 1.0, 1.0, 1.0, 1.0, 1.0, 1.0, 1.0, 1.0, 1.0, 1.0, 1.0, 1.0, 1.0, 1.0, 1.0, 1.0, 1.0, 1.0, 1.0, 1.0, 1.0, 1.0, 1.0, 1.0, 1.0, 1.0, 1.0, 1.0, 1.0, 1.0, 1.0, 1.0, 1.0, 1.0, 1.0, 1.0, 1.0, 1.0, 1.0, 1.0, 1.0, 1.0, 1.0, 1.0, 1.0, 1.0, 1.0, 1.0, 1.0, 1.0, 1.0])
me_cylinder_003.use_remesh_preserve_volume = False
me_cylinder_003.use_remesh_preserve_attributes = False
me_cylinder_003.use_mirror_vertex_groups = False
me_cylinder_003.update()

# ---- objects
ob_cube = bpy.data.objects.new('Cube', me_cube)
ob_qblock = bpy.data.objects.new('QBlock', me_toolmesh)
ob_qblock_001 = bpy.data.objects.new('QBlock.001', me_toolmesh_001)
ob_cube_002 = bpy.data.objects.new('Cube.002', me_cube_005)
ob_gpencil = bpy.data.objects.new('GPencil', None)
ob_light = bpy.data.objects.new('Light', light_light)
ob_camera = bpy.data.objects.new('Camera', cam_camera)
ob_cube_001 = bpy.data.objects.new('Cube.001', me_cube_004)
ob_square_bottomed_pyramid = bpy.data.objects.new('Square Bottomed Pyramid', me_cube_001)
ob_cylinder = bpy.data.objects.new('Cylinder', me_cylinder_001)
ob_octagonalprism = bpy.data.objects.new('OctagonalPrism', me_cylinder_002)
ob_bevelled_box = bpy.data.objects.new('Bevelled Box', me_cube_002)
ob_bevelled_prism = bpy.data.objects.new('Bevelled Prism', me_cube_003)
ob_cone = bpy.data.objects.new('Cone', me_cylinder_003)

# ---- transforms, parenting, visibility, modifiers, constraints
ob_cube.location = (0.0, 0.0, 0.0)
ob_cube.lineart.crease_threshold = 0.0
ob_qblock.parent = ob_cube
ob_qblock.location = (-2.503e-07, 2.0, -2.0)
ob_qblock.rotation_euler = (-3.142, 1.571, 0.0)
ob_qblock.lineart.crease_threshold = 0.0
ob_qblock_001.parent = ob_cube
ob_qblock_001.location = (1.0, 1.2, -0.7333)
ob_qblock_001.rotation_euler = (-8.742e-08, 1.571, 0.0)
ob_qblock_001.lineart.crease_threshold = 0.0
_m = ob_qblock_001.modifiers.new('hops_mirror', 'MIRROR')
_m.use_bisect_axis = (True, False, False)
_m.use_bisect_flip_axis = (True, False, False)
_m.use_clip = True
ob_cube_002.parent = ob_cube
ob_cube_002.location = (0.0, 2.2, 1.25)
ob_cube_002.scale = (0.25, 0.25, 0.25)
ob_cube_002.lineart.crease_threshold = 0.0
ob_gpencil.location = (0.0, 0.0, 0.0)
ob_gpencil.empty_image_offset = (0.0, 0.0)
ob_gpencil.color = (0.0, 0.0, 0.0, 1.0)
ob_gpencil.lineart.crease_threshold = 0.0
ob_light.location = (4.076, 1.005, 5.904)
ob_light.rotation_euler = (0.6503, 0.05522, 1.866)
ob_light.lock_rotations_4d = False
ob_light.empty_display_type = 'ARROWS'
ob_light.color = (0.0, 0.0, 0.0, 0.0)
ob_light.lineart.crease_threshold = 0.0
ob_camera.location = (8.086, -7.664, 5.365)
ob_camera.rotation_euler = (1.164, -1.406e-06, 0.817)
ob_camera.lock_rotations_4d = False
ob_camera.empty_display_type = 'ARROWS'
ob_camera.color = (0.0, 0.0, 0.0, 0.0)
ob_camera.display_type = 'WIRE'
ob_camera.lineart.crease_threshold = 0.0
ob_cube_001.location = (-18.0, 0.0, 1.0)
ob_cube_001.lock_rotations_4d = False
ob_cube_001.empty_display_type = 'ARROWS'
ob_cube_001.lineart.crease_threshold = 0.0
ob_square_bottomed_pyramid.location = (-18.0, 3.0, 1.0)
ob_square_bottomed_pyramid.lock_rotations_4d = False
ob_square_bottomed_pyramid.empty_display_type = 'ARROWS'
ob_square_bottomed_pyramid.lineart.crease_threshold = 0.0
ob_cylinder.location = (-18.0, 6.0, 1.0)
ob_cylinder.lineart.crease_threshold = 0.0
ob_octagonalprism.location = (-15.0, 2.98e-08, 1.0)
ob_octagonalprism.lineart.crease_threshold = 0.0
ob_bevelled_box.location = (-15.0, 3.0, 1.0)
ob_bevelled_box.lock_rotations_4d = False
ob_bevelled_box.empty_display_type = 'ARROWS'
ob_bevelled_box.lineart.crease_threshold = 0.0
ob_bevelled_prism.location = (-15.0, 6.0, 1.0)
ob_bevelled_prism.lock_rotations_4d = False
ob_bevelled_prism.empty_display_type = 'ARROWS'
ob_bevelled_prism.lineart.crease_threshold = 0.0
ob_cone.location = (-18.0, 9.0, 1.0)
ob_cone.lineart.crease_threshold = 0.0

# ---- collection membership
col_main.objects.link(ob_cube)
col_main.objects.link(ob_qblock)
col_main.objects.link(ob_qblock_001)
col_main.objects.link(ob_cube_002)
col_main.objects.link(ob_gpencil)
col_lights.objects.link(ob_light)
col_cameras.objects.link(ob_camera)
col_prefabs.objects.link(ob_cube_001)
col_prefabs.objects.link(ob_square_bottomed_pyramid)
col_prefabs.objects.link(ob_cylinder)
col_prefabs.objects.link(ob_octagonalprism)
col_prefabs.objects.link(ob_bevelled_box)
col_prefabs.objects.link(ob_bevelled_prism)
col_prefabs.objects.link(ob_cone)

# ---- scene / render settings (as saved in the file)
scene.camera = ob_camera
scene.frame_start = 1; scene.frame_end = 250; scene.frame_set(1)
scene.render.engine = 'BLENDER_EEVEE_NEXT'
scene.cycles.feature_set = 'EXPERIMENTAL'
scene.cycles.use_denoising = False
scene.cycles.samples = 128
scene.cycles.sampling_pattern = 'TABULATED_SOBOL'
scene.cycles.use_adaptive_sampling = False
scene.cycles.use_light_tree = False
scene.eevee.gi_diffuse_bounces = 4
scene.eevee.gi_cubemap_resolution = '2048'
scene.eevee.taa_samples = 64
scene.eevee.use_taa_reprojection = False
scene.eevee.use_gtao = True
scene.eevee.use_raytracing = True
scene.view_settings.view_transform = 'Filmic'
bpy.context.view_layer.update()
